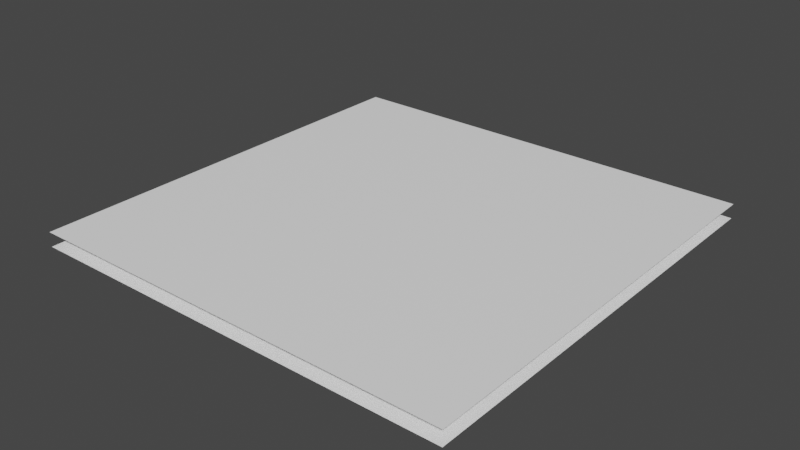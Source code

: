 # Source: Floor_01_-_Middle.blend  (saved by Blender 3.5.10; exported with 4.5.12 LTS)
import bpy
from mathutils import Matrix  # noqa: F401  (used for matrix-valued properties, if any)

bpy.ops.wm.read_factory_settings(use_empty=True)
scene = bpy.context.scene
scene.name = 'Scene'

# ---- collections
col_collection = bpy.data.collections.new('Collection'); scene.collection.children.link(col_collection)

# ---- materials (node trees are filled in below, after node groups)
mat_m_concrete = bpy.data.materials.new('m_concrete')
mat_m_concrete.use_transparent_shadow = False

# ---- material node trees
mat_m_concrete.use_nodes = True; mat_m_concrete.node_tree.nodes.clear()
_N = mat_m_concrete.node_tree.nodes; _L = mat_m_concrete.node_tree.links
n0 = _N.new('ShaderNodeBsdfPrincipled'); n0.name = 'Principled BSDF'; n0.location = (10, 300)
n0.distribution = 'GGX'
n0.subsurface_method = 'RANDOM_WALK_SKIN'
n0.inputs[0].default_value = (1.0, 1.0, 1.0, 1.0)
n0.inputs[3].default_value = 1.45
n0.inputs[27].default_value = (0.0, 0.0, 0.0, 1.0)
n0.inputs[28].default_value = 1.0
n1 = _N.new('ShaderNodeOutputMaterial'); n1.name = 'Material Output'; n1.location = (300, 300)
_L.new(n0.outputs[0], n1.inputs[0])
n1.is_active_output = True

# ---- world
world_world = bpy.data.worlds.new('World'); scene.world = world_world
world_world.use_nodes = True; world_world.node_tree.nodes.clear()
_N = world_world.node_tree.nodes; _L = world_world.node_tree.links
n0 = _N.new('ShaderNodeOutputWorld'); n0.name = 'World Output'; n0.location = (300, 300)
n1 = _N.new('ShaderNodeBackground'); n1.name = 'Background'; n1.location = (10, 300)
n1.inputs[0].default_value = (0.05088, 0.05088, 0.05088, 1.0)
_L.new(n1.outputs[0], n0.inputs[0])
n0.is_active_output = True
world_world.color = (0.05088, 0.05088, 0.05088)
world_world.use_sun_shadow = False
world_world.sun_shadow_jitter_overblur = 0.0

# ---- meshes
me_cube_010 = bpy.data.meshes.new('Cube.010')
me_cube_010.from_pydata([(-1.5, -1.5, -0.1), (-1.5, -1.5, 0.0), (-1.5, 1.5, -0.1), (-1.5, 1.5, 0.0), (1.5, -1.5, -0.1), (1.5, -1.5, 0.0), (1.5, 1.5, -0.1), (1.5, 1.5, 0.0)], [], [(2, 6, 4, 0), (7, 3, 1, 5)])
_uv = me_cube_010.uv_layers.new(name='UVMap')
_uv.uv.foreach_set('vector', [0.125, 0.5, 0.375, 0.5, 0.375, 0.75, 0.125, 0.75, 0.625, 0.5, 0.875, 0.5, 0.875, 0.75, 0.625, 0.75])
me_cube_010.materials.append(mat_m_concrete)
me_cube_010.update()

# ---- objects
ob_middle_floor = bpy.data.objects.new('Middle floor', me_cube_010)

# ---- transforms, parenting, visibility, modifiers, constraints
ob_middle_floor.location = (0.0, 0.0, 0.0)

# ---- collection membership
col_collection.objects.link(ob_middle_floor)

# ---- scene / render settings (as saved in the file)
scene.frame_start = 1; scene.frame_end = 250; scene.frame_set(5)
scene.render.engine = 'BLENDER_EEVEE_NEXT'
scene.cycles.use_denoising = False
scene.cycles.samples = 128
scene.cycles.sampling_pattern = 'TABULATED_SOBOL'
scene.cycles.use_adaptive_sampling = False
scene.cycles.use_light_tree = False
scene.view_settings.view_transform = 'Filmic'
bpy.context.view_layer.update()

# ---- added for rendering (the .blend has no active camera and no usable light): camera, sun
cam_auto = bpy.data.cameras.new('AutoCamera')
cam_auto.lens = 50.0
cam_auto.sensor_width = 36.0
cam_auto.clip_end = 1000.0
ob_auto_camera = bpy.data.objects.new('AutoCamera', cam_auto)
scene.collection.objects.link(ob_auto_camera)
ob_auto_camera.location = (3.92649, -4.71178, 3.09119)
ob_auto_camera.rotation_euler = (1.09748, -7.21219e-08, 0.694738)
scene.camera = ob_auto_camera
light_auto_sun = bpy.data.lights.new('AutoSun', 'SUN')
light_auto_sun.energy = 3.0
light_auto_sun.angle = 0.0523599
ob_auto_sun = bpy.data.objects.new('AutoSun', light_auto_sun)
scene.collection.objects.link(ob_auto_sun)
ob_auto_sun.rotation_euler = (0.872665, 0.174533, 0.523599)
bpy.context.view_layer.update()
